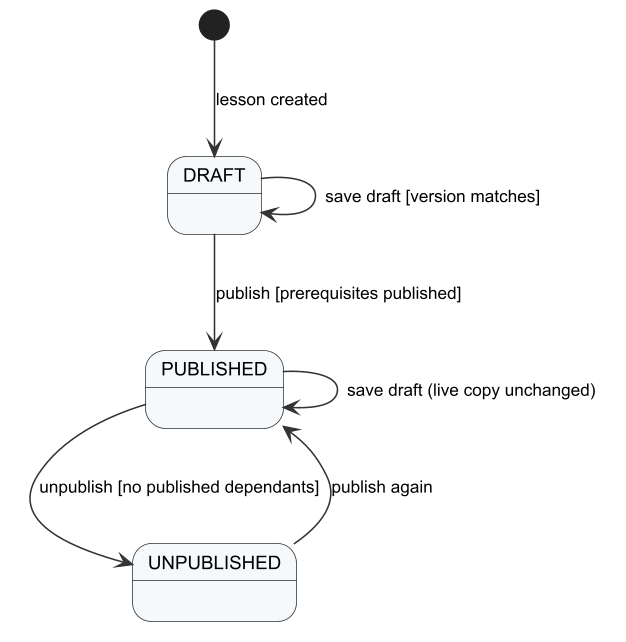

The diagram above was rendered by PlantUML. Its source (embedded in the PNG):
@startuml r4_sm_lesson
!include _style.iuml
[*] --> DRAFT : lesson created
DRAFT --> DRAFT : save draft [version matches]
DRAFT --> PUBLISHED : publish [prerequisites published]
PUBLISHED --> UNPUBLISHED : unpublish [no published dependants]
UNPUBLISHED --> PUBLISHED : publish again
PUBLISHED --> PUBLISHED : save draft (live copy unchanged)
@enduml